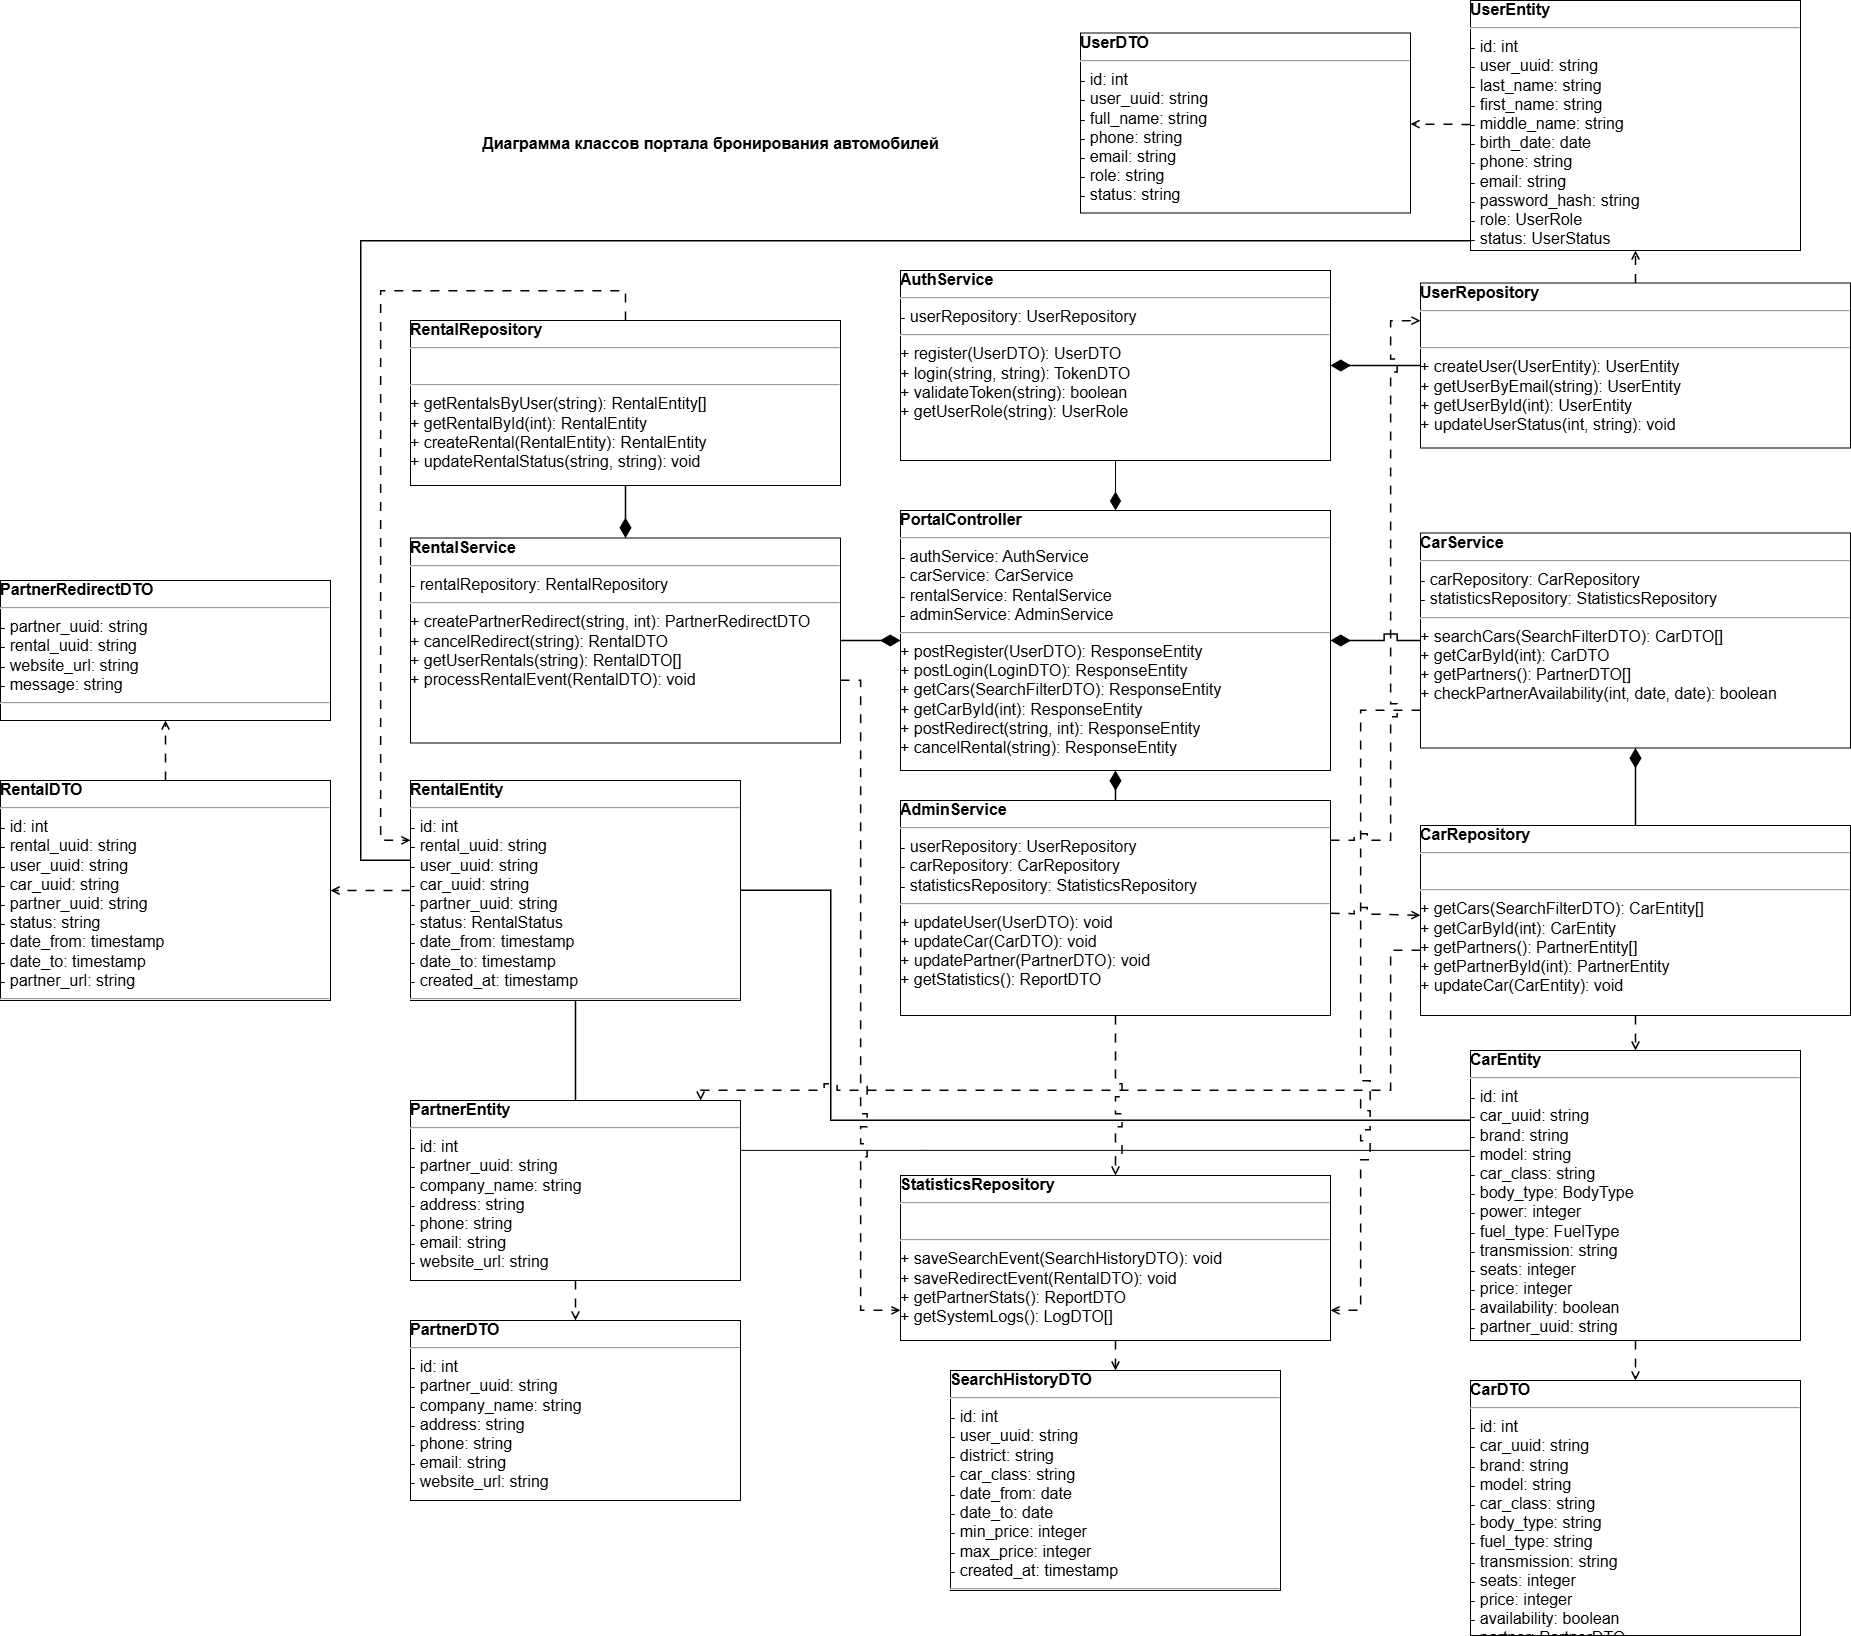

The diagram above was exported from draw.io. Its source (the exported page's mxGraphModel, read from the mxfile embedded in the PNG):
<mxGraphModel dx="2811" dy="3077" grid="1" gridSize="10" guides="1" tooltips="1" connect="1" arrows="1" fold="1" page="1" pageScale="1" pageWidth="1860" pageHeight="1420" math="0" shadow="0">
  <root>
    <mxCell id="0" />
    <mxCell id="1" parent="0" />
    <mxCell id="title" parent="1" style="text;html=1;strokeColor=none;fillColor=none;align=center;verticalAlign=middle;fontSize=16;fontStyle=1;fontFamily=Arial;" value="Диаграмма классов портала бронирования автомобилей" vertex="1">
      <mxGeometry height="45" width="480" x="1610" y="-450" as="geometry" />
    </mxCell>
    <mxCell id="UserEntity" parent="1" style="html=1;whiteSpace=wrap;overflow=fill;rounded=0;strokeColor=#000000;fillColor=#ffffff;fontSize=16;fontFamily=Arial;align=left;verticalAlign=top;" value="&lt;b&gt;UserEntity&lt;/b&gt;&lt;hr&gt;- id: int&lt;br&gt;- user_uuid: string&lt;br&gt;- last_name: string&lt;br&gt;- first_name: string&lt;br&gt;- middle_name: string&lt;br&gt;- birth_date: date&lt;br&gt;- phone: string&lt;br&gt;- email: string&lt;br&gt;- password_hash: string&lt;br&gt;- role: UserRole&lt;br&gt;- status: UserStatus&lt;hr&gt;&amp;nbsp;" vertex="1">
      <mxGeometry height="250" width="330" x="2610" y="-570" as="geometry" />
    </mxCell>
    <mxCell id="CarEntity" parent="1" style="html=1;whiteSpace=wrap;overflow=fill;rounded=0;strokeColor=#000000;fillColor=#ffffff;fontSize=16;fontFamily=Arial;align=left;verticalAlign=top;" value="&lt;b&gt;CarEntity&lt;/b&gt;&lt;hr&gt;- id: int&lt;br&gt;- car_uuid: string&lt;br&gt;- brand: string&lt;br&gt;- model: string&lt;br&gt;- car_class: string&lt;br&gt;- body_type: BodyType&lt;br&gt;- power: integer&lt;br&gt;- fuel_type: FuelType&lt;br&gt;- transmission: string&lt;br&gt;- seats: integer&lt;br&gt;- price: integer&lt;br&gt;- availability: boolean&lt;br&gt;- partner_uuid: string&lt;hr&gt;&amp;nbsp;" vertex="1">
      <mxGeometry height="290" width="330" x="2610" y="480" as="geometry" />
    </mxCell>
    <mxCell id="bFU4BqXiexDLmbCDRyCF-1" edge="1" parent="1" source="PartnerEntity" style="edgeStyle=orthogonalEdgeStyle;rounded=0;orthogonalLoop=1;jettySize=auto;html=1;endArrow=none;endFill=0;" target="CarEntity">
      <mxGeometry relative="1" as="geometry">
        <Array as="points">
          <mxPoint x="2060" y="580" />
          <mxPoint x="2060" y="580" />
        </Array>
      </mxGeometry>
    </mxCell>
    <mxCell id="PartnerEntity" parent="1" style="html=1;whiteSpace=wrap;overflow=fill;rounded=0;strokeColor=#000000;fillColor=#ffffff;fontSize=16;fontFamily=Arial;align=left;verticalAlign=top;" value="&lt;b&gt;PartnerEntity&lt;/b&gt;&lt;hr&gt;- id: int&lt;br&gt;- partner_uuid: string&lt;br&gt;- company_name: string&lt;br&gt;- address: string&lt;br&gt;- phone: string&lt;br&gt;- email: string&lt;br&gt;- website_url: string&lt;hr&gt;&amp;nbsp;" vertex="1">
      <mxGeometry height="180" width="330" x="1550" y="530" as="geometry" />
    </mxCell>
    <mxCell id="RentalEntity" parent="1" style="html=1;whiteSpace=wrap;overflow=fill;rounded=0;strokeColor=#000000;fillColor=#ffffff;fontSize=16;fontFamily=Arial;align=left;verticalAlign=top;" value="&lt;b&gt;RentalEntity&lt;/b&gt;&lt;hr&gt;- id: int&lt;br&gt;- rental_uuid: string&lt;br&gt;- user_uuid: string&lt;br&gt;- car_uuid: string&lt;br&gt;- partner_uuid: string&lt;br&gt;- status: RentalStatus&lt;br&gt;- date_from: timestamp&lt;br&gt;- date_to: timestamp&lt;br&gt;- created_at: timestamp&lt;hr&gt;&amp;nbsp;" vertex="1">
      <mxGeometry height="220" width="330" x="1550" y="210" as="geometry" />
    </mxCell>
    <mxCell id="SearchHistoryDTO" parent="1" style="html=1;whiteSpace=wrap;overflow=fill;rounded=0;strokeColor=#000000;fillColor=#ffffff;fontSize=16;fontFamily=Arial;align=left;verticalAlign=top;" value="&lt;b&gt;SearchHistoryDTO&lt;/b&gt;&lt;hr&gt;- id: int&lt;br&gt;- user_uuid: string&lt;br&gt;- district: string&lt;br&gt;- car_class: string&lt;br&gt;- date_from: date&lt;br&gt;- date_to: date&lt;br&gt;- min_price: integer&lt;br&gt;- max_price: integer&lt;br&gt;- created_at: timestamp&lt;hr&gt;&amp;nbsp;" vertex="1">
      <mxGeometry height="220" width="330" x="2090" y="800" as="geometry" />
    </mxCell>
    <mxCell id="UserDTO" parent="1" style="html=1;whiteSpace=wrap;overflow=fill;rounded=0;strokeColor=#000000;fillColor=#ffffff;fontSize=16;fontFamily=Arial;align=left;verticalAlign=top;" value="&lt;b&gt;UserDTO&lt;/b&gt;&lt;hr&gt;- id: int&lt;br&gt;- user_uuid: string&lt;br&gt;- full_name: string&lt;br&gt;- phone: string&lt;br&gt;- email: string&lt;br&gt;- role: string&lt;br&gt;- status: string&lt;hr&gt;&amp;nbsp;" vertex="1">
      <mxGeometry height="180" width="330" x="2220" y="-537.5" as="geometry" />
    </mxCell>
    <mxCell id="CarDTO" parent="1" style="html=1;whiteSpace=wrap;overflow=fill;rounded=0;strokeColor=#000000;fillColor=#ffffff;fontSize=16;fontFamily=Arial;align=left;verticalAlign=top;" value="&lt;b&gt;CarDTO&lt;/b&gt;&lt;hr&gt;- id: int&lt;br&gt;- car_uuid: string&lt;br&gt;- brand: string&lt;br&gt;- model: string&lt;br&gt;- car_class: string&lt;br&gt;- body_type: string&lt;br&gt;- fuel_type: string&lt;br&gt;- transmission: string&lt;br&gt;- seats: integer&lt;br&gt;- price: integer&lt;br&gt;- availability: boolean&lt;br&gt;- partner: PartnerDTO&lt;hr&gt;&amp;nbsp;" vertex="1">
      <mxGeometry height="255" width="330" x="2610" y="810" as="geometry" />
    </mxCell>
    <mxCell id="PartnerDTO" parent="1" style="html=1;whiteSpace=wrap;overflow=fill;rounded=0;strokeColor=#000000;fillColor=#ffffff;fontSize=16;fontFamily=Arial;align=left;verticalAlign=top;" value="&lt;b&gt;PartnerDTO&lt;/b&gt;&lt;hr&gt;- id: int&lt;br&gt;- partner_uuid: string&lt;br&gt;- company_name: string&lt;br&gt;- address: string&lt;br&gt;- phone: string&lt;br&gt;- email: string&lt;br&gt;- website_url: string&lt;hr&gt;&amp;nbsp;" vertex="1">
      <mxGeometry height="180" width="330" x="1550" y="750" as="geometry" />
    </mxCell>
    <mxCell id="RentalDTO" parent="1" style="html=1;whiteSpace=wrap;overflow=fill;rounded=0;strokeColor=#000000;fillColor=#ffffff;fontSize=16;fontFamily=Arial;align=left;verticalAlign=top;" value="&lt;b&gt;RentalDTO&lt;/b&gt;&lt;hr&gt;- id: int&lt;br&gt;- rental_uuid: string&lt;br&gt;- user_uuid: string&lt;br&gt;- car_uuid: string&lt;br&gt;- partner_uuid: string&lt;br&gt;- status: string&lt;br&gt;- date_from: timestamp&lt;br&gt;- date_to: timestamp&lt;br&gt;- partner_url: string&lt;hr&gt;&amp;nbsp;" vertex="1">
      <mxGeometry height="220" width="330" x="1140" y="210" as="geometry" />
    </mxCell>
    <mxCell id="PartnerRedirectDTO" parent="1" style="html=1;whiteSpace=wrap;overflow=fill;rounded=0;strokeColor=#000000;fillColor=#ffffff;fontSize=16;fontFamily=Arial;align=left;verticalAlign=top;" value="&lt;b&gt;PartnerRedirectDTO&lt;/b&gt;&lt;hr&gt;- partner_uuid: string&lt;br&gt;- rental_uuid: string&lt;br&gt;- website_url: string&lt;br&gt;- message: string&lt;hr&gt;&amp;nbsp;" vertex="1">
      <mxGeometry height="140" width="330" x="1140" y="10" as="geometry" />
    </mxCell>
    <mxCell id="UserRepository" parent="1" style="html=1;whiteSpace=wrap;overflow=fill;rounded=0;strokeColor=#000000;fillColor=#ffffff;fontSize=16;fontFamily=Arial;align=left;verticalAlign=top;" value="&lt;b&gt;UserRepository&lt;/b&gt;&lt;hr&gt;&amp;nbsp;&lt;hr&gt;+ createUser(UserEntity): UserEntity&lt;br&gt;+ getUserByEmail(string): UserEntity&lt;br&gt;+ getUserById(int): UserEntity&lt;br&gt;+ updateUserStatus(int, string): void" vertex="1">
      <mxGeometry height="165" width="430" x="2560" y="-287.5" as="geometry" />
    </mxCell>
    <mxCell id="CarRepository" parent="1" style="html=1;whiteSpace=wrap;overflow=fill;rounded=0;strokeColor=#000000;fillColor=#ffffff;fontSize=16;fontFamily=Arial;align=left;verticalAlign=top;" value="&lt;b&gt;CarRepository&lt;/b&gt;&lt;hr&gt;&amp;nbsp;&lt;hr&gt;+ getCars(SearchFilterDTO): CarEntity[]&lt;br&gt;+ getCarById(int): CarEntity&lt;br&gt;+ getPartners(): PartnerEntity[]&lt;br&gt;+ getPartnerById(int): PartnerEntity&lt;br&gt;+ updateCar(CarEntity): void" vertex="1">
      <mxGeometry height="190" width="430" x="2560" y="255" as="geometry" />
    </mxCell>
    <mxCell id="RentalRepository" parent="1" style="html=1;whiteSpace=wrap;overflow=fill;rounded=0;strokeColor=#000000;fillColor=#ffffff;fontSize=16;fontFamily=Arial;align=left;verticalAlign=top;" value="&lt;b&gt;RentalRepository&lt;/b&gt;&lt;hr&gt;&amp;nbsp;&lt;hr&gt;+ getRentalsByUser(string): RentalEntity[]&lt;br&gt;+ getRentalById(int): RentalEntity&lt;br&gt;+ createRental(RentalEntity): RentalEntity&lt;br&gt;+ updateRentalStatus(string, string): void" vertex="1">
      <mxGeometry height="165" width="430" x="1550" y="-250" as="geometry" />
    </mxCell>
    <mxCell id="StatisticsRepository" parent="1" style="html=1;whiteSpace=wrap;overflow=fill;rounded=0;strokeColor=#000000;fillColor=#ffffff;fontSize=16;fontFamily=Arial;align=left;verticalAlign=top;" value="&lt;b&gt;StatisticsRepository&lt;/b&gt;&lt;hr&gt;&amp;nbsp;&lt;hr&gt;+ saveSearchEvent(SearchHistoryDTO): void&lt;br&gt;+ saveRedirectEvent(RentalDTO): void&lt;br&gt;+ getPartnerStats(): ReportDTO&lt;br&gt;+ getSystemLogs(): LogDTO[]" vertex="1">
      <mxGeometry height="165" width="430" x="2040" y="605" as="geometry" />
    </mxCell>
    <mxCell id="AuthService" parent="1" style="html=1;whiteSpace=wrap;overflow=fill;rounded=0;strokeColor=#000000;fillColor=#ffffff;fontSize=16;fontFamily=Arial;align=left;verticalAlign=top;" value="&lt;b&gt;AuthService&lt;/b&gt;&lt;hr&gt;- userRepository: UserRepository&lt;hr&gt;+ register(UserDTO): UserDTO&lt;br&gt;+ login(string, string): TokenDTO&lt;br&gt;+ validateToken(string): boolean&lt;br&gt;+ getUserRole(string): UserRole" vertex="1">
      <mxGeometry height="190" width="430" x="2040" y="-300" as="geometry" />
    </mxCell>
    <mxCell id="CarService" parent="1" style="html=1;whiteSpace=wrap;overflow=fill;rounded=0;strokeColor=#000000;fillColor=#ffffff;fontSize=16;fontFamily=Arial;align=left;verticalAlign=top;" value="&lt;b&gt;CarService&lt;/b&gt;&lt;hr&gt;- carRepository: CarRepository&lt;br&gt;- statisticsRepository: StatisticsRepository&lt;hr&gt;+ searchCars(SearchFilterDTO): CarDTO[]&lt;br&gt;+ getCarById(int): CarDTO&lt;br&gt;+ getPartners(): PartnerDTO[]&lt;br&gt;+ checkPartnerAvailability(int, date, date): boolean" vertex="1">
      <mxGeometry height="215" width="430" x="2560" y="-37.5" as="geometry" />
    </mxCell>
    <mxCell id="RentalService" parent="1" style="html=1;whiteSpace=wrap;overflow=fill;rounded=0;strokeColor=#000000;fillColor=#ffffff;fontSize=16;fontFamily=Arial;align=left;verticalAlign=top;" value="&lt;b&gt;RentalService&lt;/b&gt;&lt;hr&gt;- rentalRepository: RentalRepository&lt;hr&gt;+ createPartnerRedirect(string, int): PartnerRedirectDTO&lt;br&gt;+ cancelRedirect(string): RentalDTO&lt;br&gt;+ getUserRentals(string): RentalDTO[]&lt;br&gt;+ processRentalEvent(RentalDTO): void" vertex="1">
      <mxGeometry height="205" width="430" x="1550" y="-32.5" as="geometry" />
    </mxCell>
    <mxCell id="AdminService" parent="1" style="html=1;whiteSpace=wrap;overflow=fill;rounded=0;strokeColor=#000000;fillColor=#ffffff;fontSize=16;fontFamily=Arial;align=left;verticalAlign=top;" value="&lt;b&gt;AdminService&lt;/b&gt;&lt;hr&gt;- userRepository: UserRepository&lt;br&gt;- carRepository: CarRepository&lt;br&gt;- statisticsRepository: StatisticsRepository&lt;hr&gt;+ updateUser(UserDTO): void&lt;br&gt;+ updateCar(CarDTO): void&lt;br&gt;+ updatePartner(PartnerDTO): void&lt;br&gt;+ getStatistics(): ReportDTO" vertex="1">
      <mxGeometry height="215" width="430" x="2040" y="230" as="geometry" />
    </mxCell>
    <mxCell id="PortalController" parent="1" style="html=1;whiteSpace=wrap;overflow=fill;rounded=0;strokeColor=#000000;fillColor=#ffffff;fontSize=16;fontFamily=Arial;align=left;verticalAlign=top;" value="&lt;b&gt;PortalController&lt;/b&gt;&lt;hr&gt;- authService: AuthService&lt;br&gt;- carService: CarService&lt;br&gt;- rentalService: RentalService&lt;br&gt;- adminService: AdminService&lt;hr&gt;+ postRegister(UserDTO): ResponseEntity&lt;br&gt;+ postLogin(LoginDTO): ResponseEntity&lt;br&gt;+ getCars(SearchFilterDTO): ResponseEntity&lt;br&gt;+ getCarById(int): ResponseEntity&lt;br&gt;+ postRedirect(string, int): ResponseEntity&lt;br&gt;+ cancelRental(string): ResponseEntity" vertex="1">
      <mxGeometry height="260" width="430" x="2040" y="-60" as="geometry" />
    </mxCell>
    <mxCell id="edge_2" edge="1" parent="1" source="UserEntity" style="endArrow=none;html=1;rounded=0;strokeColor=#000000;strokeWidth=1.5;endFill=0;edgeStyle=orthogonalEdgeStyle;fontSize=16;" target="RentalEntity" value="">
      <mxGeometry relative="1" as="geometry">
        <Array as="points">
          <mxPoint x="1500" y="-330" />
          <mxPoint x="1500" y="290" />
        </Array>
      </mxGeometry>
    </mxCell>
    <mxCell id="edge_3" edge="1" parent="1" source="CarEntity" style="endArrow=none;html=1;rounded=0;strokeColor=#000000;strokeWidth=1.5;endFill=0;edgeStyle=orthogonalEdgeStyle;jumpStyle=sharp;fontSize=16;" target="RentalEntity" value="">
      <mxGeometry relative="1" as="geometry">
        <Array as="points">
          <mxPoint x="1970" y="550" />
          <mxPoint x="1970" y="320" />
        </Array>
      </mxGeometry>
    </mxCell>
    <mxCell id="edge_4" edge="1" parent="1" source="PartnerEntity" style="endArrow=none;html=1;rounded=0;strokeColor=#000000;strokeWidth=1.5;endFill=0;fontSize=16;" target="RentalEntity" value="">
      <mxGeometry relative="1" as="geometry" />
    </mxCell>
    <mxCell id="edge_5" edge="1" parent="1" source="UserEntity" style="endArrow=open;html=1;rounded=0;strokeColor=#000000;dashed=1;dashPattern=6 6;endFill=0;strokeWidth=1.5;startSize=16;fontSize=16;" target="UserDTO" value="">
      <mxGeometry relative="1" as="geometry" />
    </mxCell>
    <mxCell id="edge_6" edge="1" parent="1" source="CarEntity" style="endArrow=open;html=1;rounded=0;strokeColor=#000000;dashed=1;dashPattern=6 6;endFill=0;strokeWidth=1.5;startSize=16;fontSize=16;" target="CarDTO" value="">
      <mxGeometry relative="1" as="geometry" />
    </mxCell>
    <mxCell id="edge_7" edge="1" parent="1" source="PartnerEntity" style="endArrow=open;html=1;rounded=0;strokeColor=#000000;dashed=1;dashPattern=6 6;endFill=0;strokeWidth=1.5;fontSize=16;" target="PartnerDTO" value="">
      <mxGeometry relative="1" as="geometry" />
    </mxCell>
    <mxCell id="edge_8" edge="1" parent="1" source="RentalEntity" style="endArrow=open;html=1;rounded=0;strokeColor=#000000;dashed=1;dashPattern=6 6;endFill=0;strokeWidth=1.5;fontSize=16;" target="RentalDTO" value="">
      <mxGeometry relative="1" as="geometry" />
    </mxCell>
    <mxCell id="edge_9" edge="1" parent="1" source="RentalDTO" style="endArrow=open;html=1;rounded=0;strokeColor=#000000;dashed=1;dashPattern=6 6;endFill=0;strokeWidth=1.5;fontSize=16;" target="PartnerRedirectDTO" value="">
      <mxGeometry relative="1" as="geometry" />
    </mxCell>
    <mxCell id="edge_10" edge="1" parent="1" source="UserRepository" style="endArrow=open;html=1;rounded=0;strokeColor=#000000;dashed=1;dashPattern=6 6;endFill=0;strokeWidth=1.5;startSize=16;fontSize=16;" target="UserEntity" value="">
      <mxGeometry relative="1" as="geometry" />
    </mxCell>
    <mxCell id="edge_11" edge="1" parent="1" source="CarRepository" style="endArrow=open;html=1;rounded=0;strokeColor=#000000;dashed=1;dashPattern=6 6;endFill=0;strokeWidth=1.5;startSize=16;fontSize=16;" target="CarEntity" value="">
      <mxGeometry relative="1" as="geometry" />
    </mxCell>
    <mxCell id="edge_12" edge="1" parent="1" source="CarRepository" style="endArrow=open;html=1;rounded=0;strokeColor=#000000;dashed=1;dashPattern=6 6;endFill=0;strokeWidth=1.5;edgeStyle=orthogonalEdgeStyle;jumpStyle=sharp;jumpSize=12;fontSize=16;" target="PartnerEntity" value="">
      <mxGeometry relative="1" as="geometry">
        <Array as="points">
          <mxPoint x="2530" y="380" />
          <mxPoint x="2530" y="520" />
          <mxPoint x="1840" y="520" />
        </Array>
      </mxGeometry>
    </mxCell>
    <mxCell id="edge_13" edge="1" parent="1" source="RentalRepository" style="endArrow=open;html=1;rounded=0;strokeColor=#000000;dashed=1;dashPattern=6 6;endFill=0;strokeWidth=1.5;edgeStyle=orthogonalEdgeStyle;fontSize=16;" target="RentalEntity" value="">
      <mxGeometry relative="1" as="geometry">
        <Array as="points">
          <mxPoint x="1765" y="-280" />
          <mxPoint x="1520" y="-280" />
          <mxPoint x="1520" y="270" />
        </Array>
      </mxGeometry>
    </mxCell>
    <mxCell id="edge_14" edge="1" parent="1" source="StatisticsRepository" style="endArrow=open;html=1;rounded=0;strokeColor=#000000;dashed=1;dashPattern=6 6;endFill=0;strokeWidth=1.5;fontSize=16;" target="SearchHistoryDTO" value="">
      <mxGeometry relative="1" as="geometry" />
    </mxCell>
    <mxCell id="edge_15" edge="1" parent="1" source="AuthService" style="startArrow=diamondThin;startFill=1;endArrow=none;html=1;rounded=0;strokeColor=#000000;strokeWidth=1.5;endFill=0;startSize=16;fontSize=16;" target="UserRepository" value="">
      <mxGeometry relative="1" as="geometry" />
    </mxCell>
    <mxCell id="edge_16" edge="1" parent="1" source="CarService" style="startArrow=diamondThin;startFill=1;endArrow=none;html=1;rounded=0;strokeColor=#000000;strokeWidth=1.5;endFill=0;startSize=16;fontSize=16;" target="CarRepository" value="">
      <mxGeometry relative="1" as="geometry" />
    </mxCell>
    <mxCell id="edge_17" edge="1" parent="1" source="CarService" style="endArrow=open;html=1;rounded=0;strokeColor=#000000;dashed=1;dashPattern=6 6;endFill=0;strokeWidth=1.5;edgeStyle=orthogonalEdgeStyle;startArrow=none;startFill=0;jumpStyle=sharp;jumpSize=18;startSize=16;fontSize=16;" target="StatisticsRepository" value="">
      <mxGeometry relative="1" as="geometry">
        <Array as="points">
          <mxPoint x="2500" y="140" />
          <mxPoint x="2500" y="740" />
        </Array>
      </mxGeometry>
    </mxCell>
    <mxCell id="edge_18" edge="1" parent="1" source="RentalService" style="startArrow=diamondThin;startFill=1;endArrow=none;html=1;rounded=0;strokeColor=#000000;strokeWidth=1.5;endFill=0;startSize=16;fontSize=16;" target="RentalRepository" value="">
      <mxGeometry relative="1" as="geometry" />
    </mxCell>
    <mxCell id="edge_19" edge="1" parent="1" source="RentalService" style="endArrow=open;html=1;rounded=0;strokeColor=#000000;dashed=1;dashPattern=6 6;endFill=0;strokeWidth=1.5;edgeStyle=orthogonalEdgeStyle;jumpStyle=sharp;jumpSize=12;fontSize=16;" target="StatisticsRepository" value="">
      <mxGeometry relative="1" as="geometry">
        <Array as="points">
          <mxPoint x="2000" y="110" />
          <mxPoint x="2000" y="740" />
        </Array>
      </mxGeometry>
    </mxCell>
    <mxCell id="edge_20" edge="1" parent="1" source="AdminService" style="endArrow=open;html=1;rounded=0;strokeColor=#000000;dashed=1;dashPattern=6 6;endFill=0;strokeWidth=1.5;edgeStyle=orthogonalEdgeStyle;jumpStyle=sharp;jumpSize=12;fontSize=16;" target="UserRepository" value="">
      <mxGeometry relative="1" as="geometry">
        <Array as="points">
          <mxPoint x="2530" y="270" />
          <mxPoint x="2530" y="-250" />
        </Array>
      </mxGeometry>
    </mxCell>
    <mxCell id="edge_21" edge="1" parent="1" source="AdminService" style="endArrow=open;html=1;rounded=0;strokeColor=#000000;dashed=1;dashPattern=6 6;endFill=0;strokeWidth=1.5;jumpStyle=sharp;jumpSize=12;startSize=16;fontSize=16;" target="CarRepository" value="">
      <mxGeometry relative="1" as="geometry" />
    </mxCell>
    <mxCell id="edge_22" edge="1" parent="1" source="AdminService" style="endArrow=open;html=1;rounded=0;strokeColor=#000000;dashed=1;dashPattern=6 6;endFill=0;strokeWidth=1.5;jumpStyle=sharp;jumpSize=12;fontSize=16;" target="StatisticsRepository" value="">
      <mxGeometry relative="1" as="geometry" />
    </mxCell>
    <mxCell id="edge_23" edge="1" parent="1" source="PortalController" style="startArrow=diamondThin;startFill=1;endArrow=none;html=1;rounded=0;strokeColor=#000000;strokeWidth=1;endFill=0;startSize=16;fontSize=16;" target="AuthService" value="">
      <mxGeometry relative="1" as="geometry" />
    </mxCell>
    <mxCell id="edge_24" edge="1" parent="1" source="PortalController" style="startArrow=diamondThin;startFill=1;endArrow=none;html=1;rounded=0;strokeColor=#000000;strokeWidth=1.5;endFill=0;jumpStyle=sharp;jumpSize=12;startSize=16;fontSize=16;" target="CarService" value="">
      <mxGeometry relative="1" as="geometry" />
    </mxCell>
    <mxCell id="edge_25" edge="1" parent="1" source="PortalController" style="startArrow=diamondThin;startFill=1;endArrow=none;html=1;rounded=0;strokeColor=#000000;strokeWidth=1.5;endFill=0;startSize=16;fontSize=16;" target="RentalService" value="">
      <mxGeometry relative="1" as="geometry" />
    </mxCell>
    <mxCell id="edge_26" edge="1" parent="1" source="PortalController" style="startArrow=diamondThin;startFill=1;endArrow=none;html=1;rounded=0;strokeColor=#000000;strokeWidth=1.5;endFill=0;startSize=16;fontSize=16;" target="AdminService" value="">
      <mxGeometry relative="1" as="geometry" />
    </mxCell>
  </root>
</mxGraphModel>